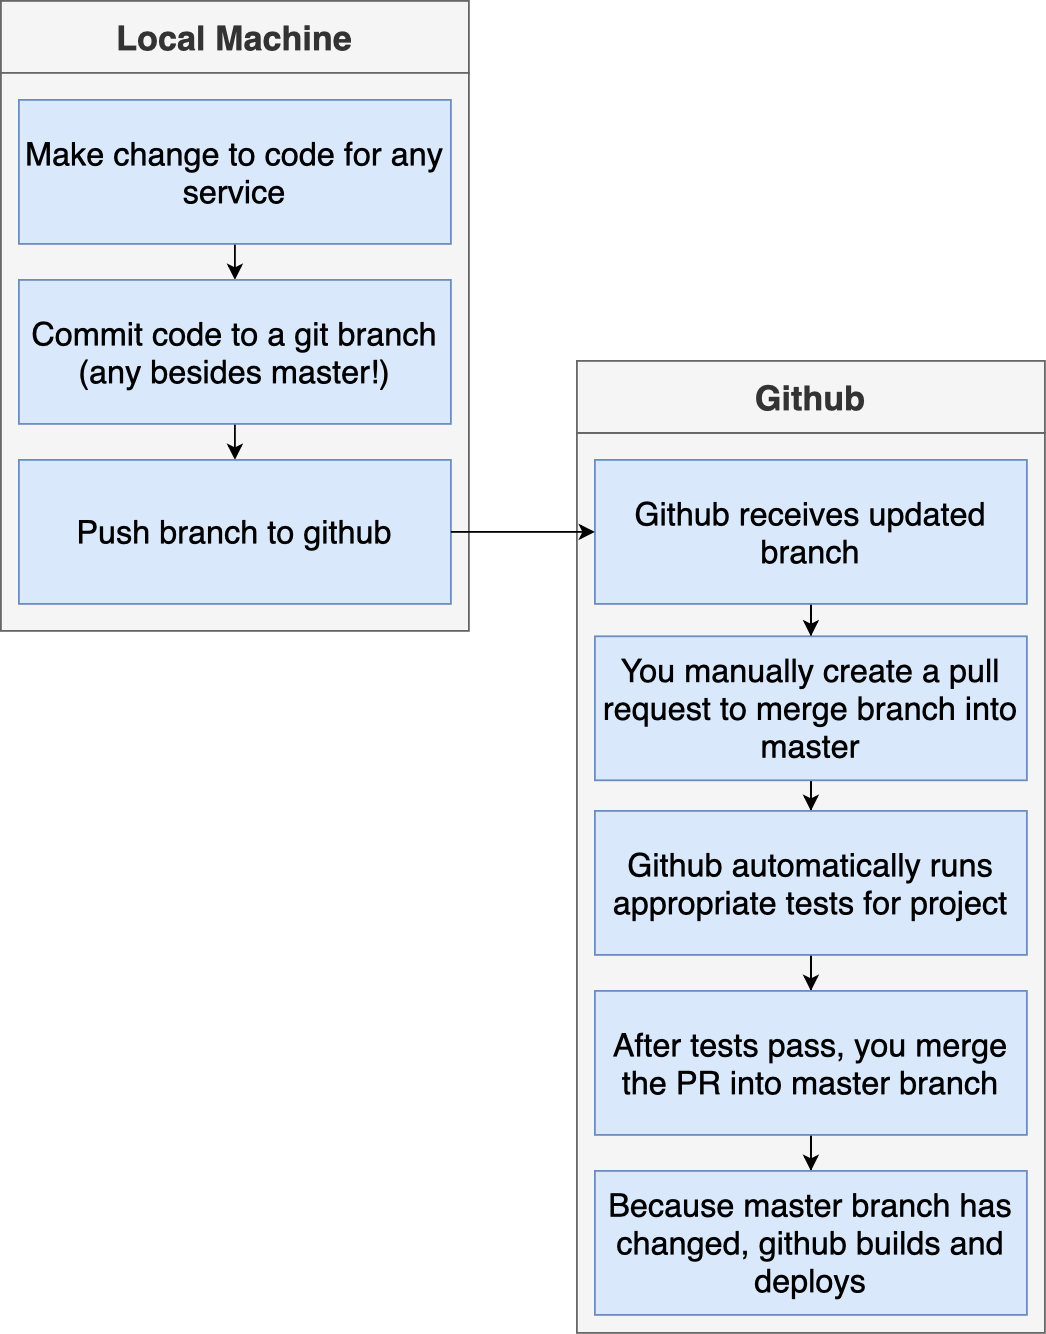

The diagram above was exported from draw.io. Its source (the exported page's mxGraphModel, read from the mxfile embedded in the PNG):
<mxGraphModel dx="1298" dy="865" grid="1" gridSize="10" guides="1" tooltips="1" connect="1" arrows="1" fold="1" page="1" pageScale="1" pageWidth="1920" pageHeight="1200" math="0" shadow="0">
  <root>
    <mxCell id="efef7s39hfVOoQ_E5dqr-0" />
    <mxCell id="efef7s39hfVOoQ_E5dqr-1" parent="efef7s39hfVOoQ_E5dqr-0" />
    <mxCell id="efef7s39hfVOoQ_E5dqr-39" value="" style="rounded=0;whiteSpace=wrap;html=1;fontSize=19;fontStyle=1;fillColor=#f5f5f5;strokeColor=#666666;fontColor=#333333;" parent="efef7s39hfVOoQ_E5dqr-1" vertex="1">
      <mxGeometry x="750" y="460" width="260" height="500" as="geometry" />
    </mxCell>
    <mxCell id="efef7s39hfVOoQ_E5dqr-16" value="Local Machine" style="rounded=0;whiteSpace=wrap;html=1;fontSize=19;fontStyle=1;fillColor=#f5f5f5;strokeColor=#666666;fontColor=#333333;" parent="efef7s39hfVOoQ_E5dqr-1" vertex="1">
      <mxGeometry x="430" y="220" width="260" height="40" as="geometry" />
    </mxCell>
    <mxCell id="efef7s39hfVOoQ_E5dqr-18" value="" style="rounded=0;whiteSpace=wrap;html=1;fontSize=19;fontStyle=1;fillColor=#f5f5f5;strokeColor=#666666;fontColor=#333333;" parent="efef7s39hfVOoQ_E5dqr-1" vertex="1">
      <mxGeometry x="430" y="260" width="260" height="310" as="geometry" />
    </mxCell>
    <mxCell id="efef7s39hfVOoQ_E5dqr-21" style="edgeStyle=orthogonalEdgeStyle;rounded=0;orthogonalLoop=1;jettySize=auto;html=1;exitX=0.5;exitY=1;exitDx=0;exitDy=0;entryX=0.5;entryY=0;entryDx=0;entryDy=0;fontSize=19;" parent="efef7s39hfVOoQ_E5dqr-1" source="efef7s39hfVOoQ_E5dqr-19" target="efef7s39hfVOoQ_E5dqr-20" edge="1">
      <mxGeometry relative="1" as="geometry" />
    </mxCell>
    <mxCell id="efef7s39hfVOoQ_E5dqr-19" value="Make change to code for any service" style="rounded=0;whiteSpace=wrap;html=1;fontSize=18;fillColor=#dae8fc;strokeColor=#6c8ebf;" parent="efef7s39hfVOoQ_E5dqr-1" vertex="1">
      <mxGeometry x="440" y="275" width="240" height="80" as="geometry" />
    </mxCell>
    <mxCell id="efef7s39hfVOoQ_E5dqr-23" style="edgeStyle=orthogonalEdgeStyle;rounded=0;orthogonalLoop=1;jettySize=auto;html=1;exitX=0.5;exitY=1;exitDx=0;exitDy=0;entryX=0.5;entryY=0;entryDx=0;entryDy=0;fontSize=19;" parent="efef7s39hfVOoQ_E5dqr-1" source="efef7s39hfVOoQ_E5dqr-20" target="efef7s39hfVOoQ_E5dqr-22" edge="1">
      <mxGeometry relative="1" as="geometry" />
    </mxCell>
    <mxCell id="efef7s39hfVOoQ_E5dqr-20" value="Commit code to a git branch (any besides master!)" style="rounded=0;whiteSpace=wrap;html=1;fontSize=18;fillColor=#dae8fc;strokeColor=#6c8ebf;" parent="efef7s39hfVOoQ_E5dqr-1" vertex="1">
      <mxGeometry x="440" y="375" width="240" height="80" as="geometry" />
    </mxCell>
    <mxCell id="efef7s39hfVOoQ_E5dqr-22" value="Push branch to github" style="rounded=0;whiteSpace=wrap;html=1;fontSize=18;fillColor=#dae8fc;strokeColor=#6c8ebf;" parent="efef7s39hfVOoQ_E5dqr-1" vertex="1">
      <mxGeometry x="440" y="475" width="240" height="80" as="geometry" />
    </mxCell>
    <mxCell id="efef7s39hfVOoQ_E5dqr-25" value="Github" style="rounded=0;whiteSpace=wrap;html=1;fontSize=19;fontStyle=1;fillColor=#f5f5f5;strokeColor=#666666;fontColor=#333333;" parent="efef7s39hfVOoQ_E5dqr-1" vertex="1">
      <mxGeometry x="750" y="420" width="260" height="40" as="geometry" />
    </mxCell>
    <mxCell id="efef7s39hfVOoQ_E5dqr-33" style="edgeStyle=orthogonalEdgeStyle;rounded=0;orthogonalLoop=1;jettySize=auto;html=1;exitX=0.5;exitY=1;exitDx=0;exitDy=0;fontSize=18;" parent="efef7s39hfVOoQ_E5dqr-1" source="efef7s39hfVOoQ_E5dqr-27" target="efef7s39hfVOoQ_E5dqr-29" edge="1">
      <mxGeometry relative="1" as="geometry" />
    </mxCell>
    <mxCell id="efef7s39hfVOoQ_E5dqr-27" value="Github receives updated branch" style="rounded=0;whiteSpace=wrap;html=1;fontSize=18;fillColor=#dae8fc;strokeColor=#6c8ebf;" parent="efef7s39hfVOoQ_E5dqr-1" vertex="1">
      <mxGeometry x="760" y="475" width="240" height="80" as="geometry" />
    </mxCell>
    <mxCell id="efef7s39hfVOoQ_E5dqr-28" style="edgeStyle=orthogonalEdgeStyle;rounded=0;orthogonalLoop=1;jettySize=auto;html=1;exitX=1;exitY=0.5;exitDx=0;exitDy=0;fontSize=18;" parent="efef7s39hfVOoQ_E5dqr-1" source="efef7s39hfVOoQ_E5dqr-22" target="efef7s39hfVOoQ_E5dqr-27" edge="1">
      <mxGeometry relative="1" as="geometry" />
    </mxCell>
    <mxCell id="efef7s39hfVOoQ_E5dqr-34" style="edgeStyle=orthogonalEdgeStyle;rounded=0;orthogonalLoop=1;jettySize=auto;html=1;exitX=0.5;exitY=1;exitDx=0;exitDy=0;fontSize=18;" parent="efef7s39hfVOoQ_E5dqr-1" source="efef7s39hfVOoQ_E5dqr-29" target="efef7s39hfVOoQ_E5dqr-31" edge="1">
      <mxGeometry relative="1" as="geometry" />
    </mxCell>
    <mxCell id="efef7s39hfVOoQ_E5dqr-29" value="You manually create a pull request to merge branch into master" style="rounded=0;whiteSpace=wrap;html=1;fontSize=18;fillColor=#dae8fc;strokeColor=#6c8ebf;" parent="efef7s39hfVOoQ_E5dqr-1" vertex="1">
      <mxGeometry x="760" y="573" width="240" height="80" as="geometry" />
    </mxCell>
    <mxCell id="efef7s39hfVOoQ_E5dqr-36" style="edgeStyle=orthogonalEdgeStyle;rounded=0;orthogonalLoop=1;jettySize=auto;html=1;exitX=0.5;exitY=1;exitDx=0;exitDy=0;fontSize=18;" parent="efef7s39hfVOoQ_E5dqr-1" source="efef7s39hfVOoQ_E5dqr-31" target="efef7s39hfVOoQ_E5dqr-35" edge="1">
      <mxGeometry relative="1" as="geometry" />
    </mxCell>
    <mxCell id="efef7s39hfVOoQ_E5dqr-31" value="Github automatically runs appropriate tests for project" style="rounded=0;whiteSpace=wrap;html=1;fontSize=18;fillColor=#dae8fc;strokeColor=#6c8ebf;" parent="efef7s39hfVOoQ_E5dqr-1" vertex="1">
      <mxGeometry x="760" y="670" width="240" height="80" as="geometry" />
    </mxCell>
    <mxCell id="efef7s39hfVOoQ_E5dqr-38" style="edgeStyle=orthogonalEdgeStyle;rounded=0;orthogonalLoop=1;jettySize=auto;html=1;exitX=0.5;exitY=1;exitDx=0;exitDy=0;fontSize=18;" parent="efef7s39hfVOoQ_E5dqr-1" source="efef7s39hfVOoQ_E5dqr-35" target="efef7s39hfVOoQ_E5dqr-37" edge="1">
      <mxGeometry relative="1" as="geometry" />
    </mxCell>
    <mxCell id="efef7s39hfVOoQ_E5dqr-35" value="After tests pass, you merge the PR into master branch" style="rounded=0;whiteSpace=wrap;html=1;fontSize=18;fillColor=#dae8fc;strokeColor=#6c8ebf;" parent="efef7s39hfVOoQ_E5dqr-1" vertex="1">
      <mxGeometry x="760" y="770" width="240" height="80" as="geometry" />
    </mxCell>
    <mxCell id="efef7s39hfVOoQ_E5dqr-37" value="Because master branch has changed, github builds and deploys" style="rounded=0;whiteSpace=wrap;html=1;fontSize=18;fillColor=#dae8fc;strokeColor=#6c8ebf;" parent="efef7s39hfVOoQ_E5dqr-1" vertex="1">
      <mxGeometry x="760" y="870" width="240" height="80" as="geometry" />
    </mxCell>
  </root>
</mxGraphModel>